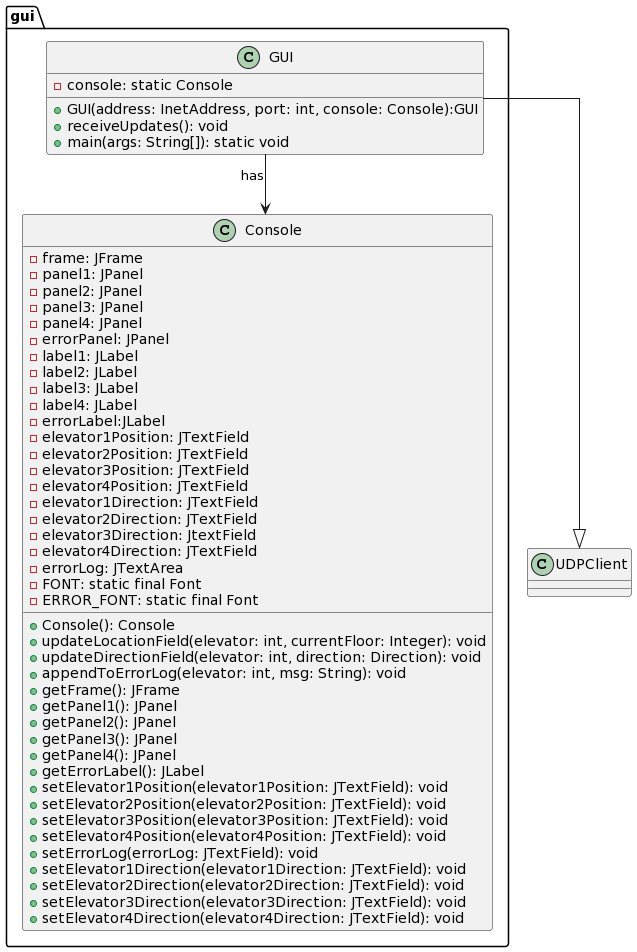

The diagram above was rendered by PlantUML. Its source (embedded in the PNG):
@startuml
skinparam linetype ortho
class UDPClient {

}
package gui {
class Console {
-frame: JFrame
-panel1: JPanel
-panel2: JPanel
-panel3: JPanel
-panel4: JPanel
-errorPanel: JPanel
-label1: JLabel
-label2: JLabel
-label3: JLabel
-label4: JLabel
-errorLabel:JLabel
-elevator1Position: JTextField
-elevator2Position: JTextField
-elevator3Position: JTextField
-elevator4Position: JTextField
-elevator1Direction: JTextField
-elevator2Direction: JTextField
-elevator3Direction: JtextField
-elevator4Direction: JTextField
-errorLog: JTextArea
-FONT: static final Font
-ERROR_FONT: static final Font
+Console(): Console
+updateLocationField(elevator: int, currentFloor: Integer): void
+updateDirectionField(elevator: int, direction: Direction): void
+appendToErrorLog(elevator: int, msg: String): void
+getFrame(): JFrame
+getPanel1(): JPanel
+getPanel2(): JPanel
+getPanel3(): JPanel
+getPanel4(): JPanel
+getErrorLabel(): JLabel
+setElevator1Position(elevator1Position: JTextField): void
+setElevator2Position(elevator2Position: JTextField): void
+setElevator3Position(elevator3Position: JTextField): void
+setElevator4Position(elevator4Position: JTextField): void
+setErrorLog(errorLog: JTextField): void
+setElevator1Direction(elevator1Direction: JTextField): void
+setElevator2Direction(elevator2Direction: JTextField): void
+setElevator3Direction(elevator3Direction: JTextField): void
+setElevator4Direction(elevator4Direction: JTextField): void

}
class GUI {
- console: static Console
+GUI(address: InetAddress, port: int, console: Console):GUI
+receiveUpdates(): void
+main(args: String[]): static void
}
GUI--|> UDPClient
GUI-->Console : has
}
@enduml